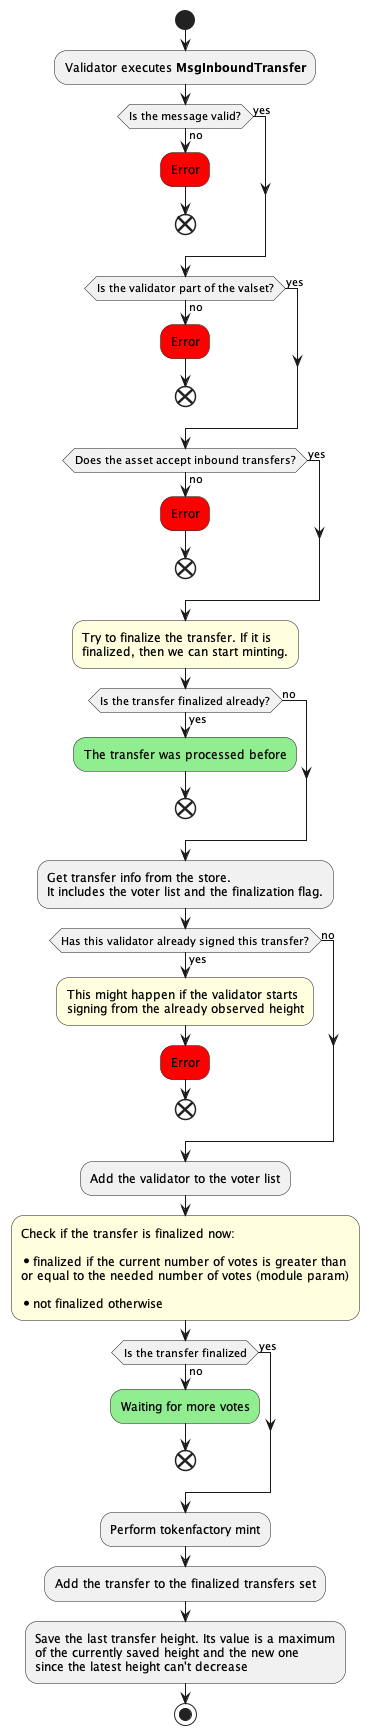

The diagram above was rendered by PlantUML. Its source (embedded in the PNG):
@startuml
start

:Validator executes **MsgInboundTransfer**;

if (Is the message valid?) then (no)
    #Red:Error;
    end
else (yes)
endif

if (Is the validator part of the valset?) then (no)
    #Red:Error;
    end
else (yes)
endif

if (Does the asset accept inbound transfers?) then (no)
    #Red:Error;
    end
else (yes)
endif

#LightYellow:Try to finalize the transfer. If it is
finalized, then we can start minting.;

if (Is the transfer finalized already?) then (yes)
    #LightGreen:The transfer was processed before;
    end
else (no)
endif

:Get transfer info from the store.
It includes the voter list and the finalization flag.;

if (Has this validator already signed this transfer?) then (yes)
    #LightYellow:This might happen if the validator starts
    signing from the already observed height;
    #Red:Error;
    end
else (no)
endif

:Add the validator to the voter list;

#LightYellow:Check if the transfer is finalized now:

* finalized if the current number of votes is greater than
or equal to the needed number of votes (module param)

* not finalized otherwise;

if (Is the transfer finalized) then (no)
    #LightGreen:Waiting for more votes;
    end
else (yes)
endif

:Perform tokenfactory mint;

:Add the transfer to the finalized transfers set;

:Save the last transfer height. Its value is a maximum
of the currently saved height and the new one
since the latest height can't decrease;

stop
@enduml